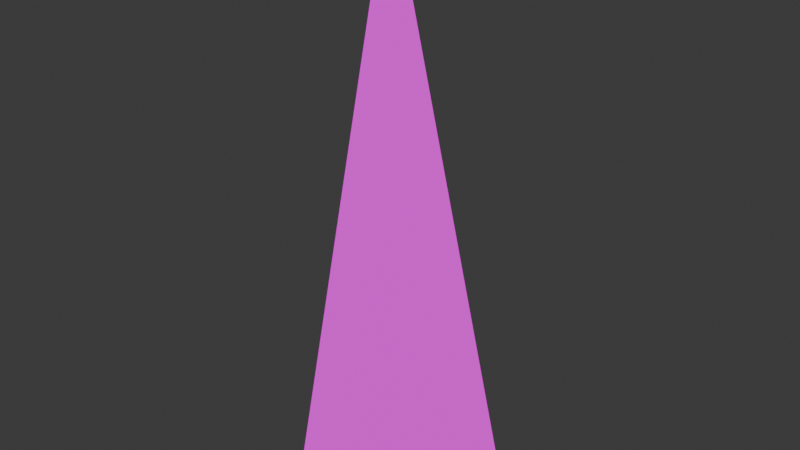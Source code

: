 # Source: mWallRampCornerConcrete02.blend  (saved by Blender 4.2.66; exported with 4.5.12 LTS)
import bpy
from mathutils import Matrix  # noqa: F401  (used for matrix-valued properties, if any)

bpy.ops.wm.read_factory_settings(use_empty=True)
scene = bpy.context.scene
scene.name = 'Scene'

# ---- collections
col_wallconcrete02 = bpy.data.collections.new('WallConcrete02'); scene.collection.children.link(col_wallconcrete02)

# ---- images (referenced by path relative to the original .blend; pixels are not part of the script)
import os
ASSET_DIR = os.environ.get("B2B_ASSET_DIR", "")  # directory of the original .blend (textures are referenced by path, not embedded)
HERE = os.path.dirname(os.path.abspath(__file__))  # packed textures are extracted next to this script under _unpacked/

def load_image(name, relpath, width, height, colorspace="sRGB"):
    """Load a texture the original file referenced (path relative to the .blend, or extracted next to this script)."""
    p = next((c for c in (os.path.join(HERE, relpath), os.path.join(ASSET_DIR, relpath)) if relpath and os.path.exists(c)), "")
    if p:
        img = bpy.data.images.load(p, check_existing=True)
        img.name = name
    else:  # same state as the original file: an image datablock whose file is absent (Cycles renders it pink)
        img = bpy.data.images.new(name, width, height)
        img.source = "FILE"
        img.filepath = "//" + (relpath or name)
    img.colorspace_settings.name = colorspace
    return img
img_concreteplain02_a_png = load_image('ConcretePlain02_a.png', 'ConcretePlain02_a.png', 1024, 1024, 'sRGB')

# ---- materials (node trees are filled in below, after node groups)
mat_concrete02a = bpy.data.materials.new('Concrete02a')
mat_concrete02a.use_transparent_shadow = False

# ---- material node trees
mat_concrete02a.use_nodes = True; mat_concrete02a.node_tree.nodes.clear()
_N = mat_concrete02a.node_tree.nodes; _L = mat_concrete02a.node_tree.links
n0 = _N.new('ShaderNodeBsdfPrincipled'); n0.name = 'Principled BSDF'; n0.location = (10, 300)
n0.inputs[3].default_value = 1.45
n0.inputs[13].default_value = 0.05
n1 = _N.new('ShaderNodeOutputMaterial'); n1.name = 'Material Output'; n1.location = (300, 300)
n2 = _N.new('ShaderNodeTexImage'); n2.name = 'Image Texture'; n2.location = (-280, 280)
n2.image = img_concreteplain02_a_png
n2.interpolation = 'Closest'
_L.new(n0.outputs[0], n1.inputs[0])
_L.new(n2.outputs[0], n0.inputs[0])
n1.is_active_output = True

# ---- world
world_world = bpy.data.worlds.new('World'); scene.world = world_world
world_world.use_nodes = True; world_world.node_tree.nodes.clear()
_N = world_world.node_tree.nodes; _L = world_world.node_tree.links
n0 = _N.new('ShaderNodeOutputWorld'); n0.name = 'World Output'; n0.location = (300, 300)
n1 = _N.new('ShaderNodeBackground'); n1.name = 'Background'; n1.location = (10, 300)
n1.inputs[0].default_value = (0.05088, 0.05088, 0.05088, 1.0)
_L.new(n1.outputs[0], n0.inputs[0])
n0.is_active_output = True
world_world.color = (0.05088, 0.05088, 0.05088)
world_world.use_sun_shadow = False
world_world.sun_shadow_jitter_overblur = 0.0

# ---- meshes
me_cube_028 = bpy.data.meshes.new('Cube.028')
me_cube_028.from_pydata([(-8.941e-08, 0.0, 0.0), (0.0, -0.5, 0.0), (-8.941e-08, 0.0, 2.0), (0.5, 0.0, 5.96e-08)], [], [(0, 2, 3), (2, 0, 1), (2, 1, 3)])
_uv = me_cube_028.uv_layers.new(name='UVMap')
_uv.uv.foreach_set('vector', [0.25, 5e-05, 0.25, 0.9999, 4.997e-05, 5.004e-05, 4.999e-05, 0.9999, 4.999e-05, 4.999e-05, 0.25, 5e-05, 0.1741, 0.9999, 5.901e-05, 5.904e-05, 0.3482, 5.901e-05])
me_cube_028.materials.append(mat_concrete02a)
me_cube_028.use_mirror_vertex_groups = False
me_cube_028.update()

# ---- objects
ob_wallrampcornerconcrete02 = bpy.data.objects.new('WallRampCornerConcrete02', me_cube_028)

# ---- transforms, parenting, visibility, modifiers, constraints
ob_wallrampcornerconcrete02.location = (0.0, 0.0, 0.0)
ob_wallrampcornerconcrete02.scale = (2.0, 2.0, 2.0)
ob_wallrampcornerconcrete02.lock_rotations_4d = False
ob_wallrampcornerconcrete02.empty_display_type = 'ARROWS'
ob_wallrampcornerconcrete02.lineart.crease_threshold = 0.0

# ---- collection membership
col_wallconcrete02.objects.link(ob_wallrampcornerconcrete02)

# ---- scene / render settings (as saved in the file)
scene.frame_start = 1; scene.frame_end = 250; scene.frame_set(1)
scene.render.engine = 'BLENDER_EEVEE_NEXT'
scene.cycles.sampling_pattern = 'TABULATED_SOBOL'
scene.eevee.ray_tracing_options.trace_max_roughness = 0.0
bpy.context.view_layer.update()

# ---- added for rendering (the .blend has no active camera and no usable light): camera, sun
cam_auto = bpy.data.cameras.new('AutoCamera')
cam_auto.lens = 50.0
cam_auto.sensor_width = 36.0
cam_auto.clip_end = 1000.0
ob_auto_camera = bpy.data.objects.new('AutoCamera', cam_auto)
scene.collection.objects.link(ob_auto_camera)
ob_auto_camera.location = (4.4254, -5.21047, 5.14032)
ob_auto_camera.rotation_euler = (1.09748, -7.21219e-08, 0.694738)
scene.camera = ob_auto_camera
light_auto_sun = bpy.data.lights.new('AutoSun', 'SUN')
light_auto_sun.energy = 3.0
light_auto_sun.angle = 0.0523599
ob_auto_sun = bpy.data.objects.new('AutoSun', light_auto_sun)
scene.collection.objects.link(ob_auto_sun)
ob_auto_sun.rotation_euler = (0.872665, 0.174533, 0.523599)
bpy.context.view_layer.update()
